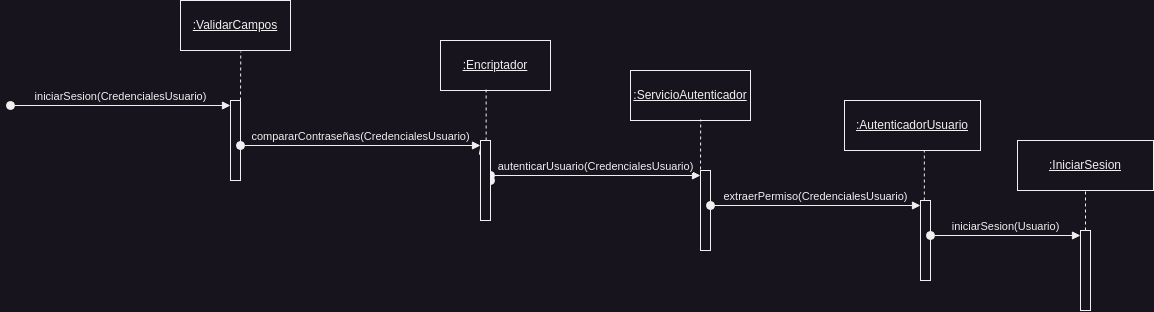

The diagram above was exported from draw.io. Its source (the exported page's mxGraphModel, read from the mxfile embedded in the PNG):
<mxGraphModel dx="1843" dy="547" grid="1" gridSize="10" guides="1" tooltips="1" connect="1" arrows="1" fold="1" page="1" pageScale="1" pageWidth="827" pageHeight="1169" math="0" shadow="0">
  <root>
    <mxCell id="0" />
    <mxCell id="1" parent="0" />
    <mxCell id="IBLEdeSOyoeLH06y73dM-1" value="&lt;u&gt;:ValidarCampos&lt;/u&gt;" style="html=1;whiteSpace=wrap;" vertex="1" parent="1">
      <mxGeometry x="990" y="10" width="110" height="50" as="geometry" />
    </mxCell>
    <mxCell id="IBLEdeSOyoeLH06y73dM-2" value="" style="html=1;points=[[0,0,0,0,5],[0,1,0,0,-5],[1,0,0,0,5],[1,1,0,0,-5]];perimeter=orthogonalPerimeter;outlineConnect=0;targetShapes=umlLifeline;portConstraint=eastwest;newEdgeStyle={&quot;curved&quot;:0,&quot;rounded&quot;:0};" vertex="1" parent="1">
      <mxGeometry x="1040" y="110" width="10" height="80" as="geometry" />
    </mxCell>
    <mxCell id="IBLEdeSOyoeLH06y73dM-3" value="iniciarSesion(CredencialesUsuario)" style="html=1;verticalAlign=bottom;startArrow=oval;endArrow=block;startSize=8;curved=0;rounded=0;entryX=0;entryY=0;entryDx=0;entryDy=5;" edge="1" parent="1" target="IBLEdeSOyoeLH06y73dM-2">
      <mxGeometry relative="1" as="geometry">
        <mxPoint x="820" y="115" as="sourcePoint" />
      </mxGeometry>
    </mxCell>
    <mxCell id="IBLEdeSOyoeLH06y73dM-5" value="compararContraseñas(CredencialesUsuario)" style="html=1;verticalAlign=bottom;startArrow=oval;endArrow=block;startSize=8;curved=0;rounded=0;entryX=0;entryY=0;entryDx=0;entryDy=5;" edge="1" parent="1" target="IBLEdeSOyoeLH06y73dM-4">
      <mxGeometry relative="1" as="geometry">
        <mxPoint x="1050" y="155" as="sourcePoint" />
      </mxGeometry>
    </mxCell>
    <mxCell id="IBLEdeSOyoeLH06y73dM-6" value="&lt;u&gt;:Encriptador&lt;/u&gt;" style="html=1;whiteSpace=wrap;" vertex="1" parent="1">
      <mxGeometry x="1250" y="50" width="110" height="50" as="geometry" />
    </mxCell>
    <mxCell id="IBLEdeSOyoeLH06y73dM-7" value="" style="html=1;points=[[0,0,0,0,5],[0,1,0,0,-5],[1,0,0,0,5],[1,1,0,0,-5]];perimeter=orthogonalPerimeter;outlineConnect=0;targetShapes=umlLifeline;portConstraint=eastwest;newEdgeStyle={&quot;curved&quot;:0,&quot;rounded&quot;:0};" vertex="1" parent="1">
      <mxGeometry x="1510" y="180" width="10" height="80" as="geometry" />
    </mxCell>
    <mxCell id="IBLEdeSOyoeLH06y73dM-8" value="autenticarUsuario(CredencialesUsuario)" style="html=1;verticalAlign=bottom;startArrow=oval;endArrow=block;startSize=8;curved=0;rounded=0;entryX=0;entryY=0;entryDx=0;entryDy=5;" edge="1" parent="1" target="IBLEdeSOyoeLH06y73dM-7" source="IBLEdeSOyoeLH06y73dM-4">
      <mxGeometry relative="1" as="geometry">
        <mxPoint x="1300" y="190" as="sourcePoint" />
        <mxPoint as="offset" />
      </mxGeometry>
    </mxCell>
    <mxCell id="IBLEdeSOyoeLH06y73dM-9" value="&lt;u&gt;:ServicioAutenticador&lt;/u&gt;" style="html=1;whiteSpace=wrap;" vertex="1" parent="1">
      <mxGeometry x="1440" y="80" width="120" height="50" as="geometry" />
    </mxCell>
    <mxCell id="IBLEdeSOyoeLH06y73dM-10" value="" style="html=1;points=[[0,0,0,0,5],[0,1,0,0,-5],[1,0,0,0,5],[1,1,0,0,-5]];perimeter=orthogonalPerimeter;outlineConnect=0;targetShapes=umlLifeline;portConstraint=eastwest;newEdgeStyle={&quot;curved&quot;:0,&quot;rounded&quot;:0};" vertex="1" parent="1">
      <mxGeometry x="1730" y="210" width="10" height="80" as="geometry" />
    </mxCell>
    <mxCell id="IBLEdeSOyoeLH06y73dM-11" value="extraerPermiso(CredencialesUsuario)" style="html=1;verticalAlign=bottom;startArrow=oval;endArrow=block;startSize=8;curved=0;rounded=0;entryX=0;entryY=0;entryDx=0;entryDy=5;" edge="1" parent="1" target="IBLEdeSOyoeLH06y73dM-10" source="IBLEdeSOyoeLH06y73dM-7">
      <mxGeometry relative="1" as="geometry">
        <mxPoint x="1490" y="220" as="sourcePoint" />
      </mxGeometry>
    </mxCell>
    <mxCell id="IBLEdeSOyoeLH06y73dM-12" value="&lt;u&gt;:AutenticadorUsuario&lt;/u&gt;" style="html=1;whiteSpace=wrap;" vertex="1" parent="1">
      <mxGeometry x="1654" y="110" width="136" height="50" as="geometry" />
    </mxCell>
    <mxCell id="IBLEdeSOyoeLH06y73dM-13" value="" style="endArrow=none;dashed=1;html=1;rounded=0;entryX=0.548;entryY=1.02;entryDx=0;entryDy=0;entryPerimeter=0;" edge="1" parent="1" source="IBLEdeSOyoeLH06y73dM-2" target="IBLEdeSOyoeLH06y73dM-1">
      <mxGeometry width="50" height="50" relative="1" as="geometry">
        <mxPoint x="1200" y="190" as="sourcePoint" />
        <mxPoint x="1250" y="140" as="targetPoint" />
      </mxGeometry>
    </mxCell>
    <mxCell id="IBLEdeSOyoeLH06y73dM-14" value="" style="endArrow=none;dashed=1;html=1;rounded=0;entryX=0.415;entryY=0.98;entryDx=0;entryDy=0;entryPerimeter=0;" edge="1" parent="1" source="IBLEdeSOyoeLH06y73dM-4" target="IBLEdeSOyoeLH06y73dM-6">
      <mxGeometry width="50" height="50" relative="1" as="geometry">
        <mxPoint x="1050" y="120" as="sourcePoint" />
        <mxPoint x="1050" y="31" as="targetPoint" />
      </mxGeometry>
    </mxCell>
    <mxCell id="IBLEdeSOyoeLH06y73dM-15" value="" style="endArrow=none;dashed=1;html=1;rounded=0;entryX=0.585;entryY=0.98;entryDx=0;entryDy=0;entryPerimeter=0;exitX=0;exitY=0;exitDx=0;exitDy=5;exitPerimeter=0;" edge="1" parent="1" target="IBLEdeSOyoeLH06y73dM-9" source="IBLEdeSOyoeLH06y73dM-7">
      <mxGeometry width="50" height="50" relative="1" as="geometry">
        <mxPoint x="1490" y="180" as="sourcePoint" />
        <mxPoint x="1484.67" y="105" as="targetPoint" />
      </mxGeometry>
    </mxCell>
    <mxCell id="IBLEdeSOyoeLH06y73dM-16" value="" style="endArrow=none;dashed=1;html=1;rounded=0;entryX=0.587;entryY=1.011;entryDx=0;entryDy=0;entryPerimeter=0;" edge="1" parent="1" source="IBLEdeSOyoeLH06y73dM-10" target="IBLEdeSOyoeLH06y73dM-12">
      <mxGeometry width="50" height="50" relative="1" as="geometry">
        <mxPoint x="1140" y="125" as="sourcePoint" />
        <mxPoint x="1140" y="36" as="targetPoint" />
      </mxGeometry>
    </mxCell>
    <mxCell id="IBLEdeSOyoeLH06y73dM-18" value="" style="html=1;verticalAlign=bottom;startArrow=oval;endArrow=block;startSize=8;curved=0;rounded=0;entryX=0;entryY=0;entryDx=0;entryDy=5;" edge="1" parent="1" target="IBLEdeSOyoeLH06y73dM-4">
      <mxGeometry relative="1" as="geometry">
        <mxPoint x="1300" y="190" as="sourcePoint" />
        <mxPoint as="offset" />
        <mxPoint x="1480" y="190" as="targetPoint" />
      </mxGeometry>
    </mxCell>
    <mxCell id="IBLEdeSOyoeLH06y73dM-4" value="" style="html=1;points=[[0,0,0,0,5],[0,1,0,0,-5],[1,0,0,0,5],[1,1,0,0,-5]];perimeter=orthogonalPerimeter;outlineConnect=0;targetShapes=umlLifeline;portConstraint=eastwest;newEdgeStyle={&quot;curved&quot;:0,&quot;rounded&quot;:0};" vertex="1" parent="1">
      <mxGeometry x="1290" y="150" width="10" height="80" as="geometry" />
    </mxCell>
    <mxCell id="IBLEdeSOyoeLH06y73dM-19" value="" style="html=1;points=[[0,0,0,0,5],[0,1,0,0,-5],[1,0,0,0,5],[1,1,0,0,-5]];perimeter=orthogonalPerimeter;outlineConnect=0;targetShapes=umlLifeline;portConstraint=eastwest;newEdgeStyle={&quot;curved&quot;:0,&quot;rounded&quot;:0};" vertex="1" parent="1">
      <mxGeometry x="1890" y="240" width="10" height="80" as="geometry" />
    </mxCell>
    <mxCell id="IBLEdeSOyoeLH06y73dM-20" value="iniciarSesion(Usuario)" style="html=1;verticalAlign=bottom;startArrow=oval;endArrow=block;startSize=8;curved=0;rounded=0;entryX=0;entryY=0;entryDx=0;entryDy=5;" edge="1" target="IBLEdeSOyoeLH06y73dM-19" parent="1">
      <mxGeometry relative="1" as="geometry">
        <mxPoint x="1740" y="245" as="sourcePoint" />
      </mxGeometry>
    </mxCell>
    <mxCell id="IBLEdeSOyoeLH06y73dM-21" value="&lt;u&gt;:IniciarSesion&lt;/u&gt;" style="html=1;whiteSpace=wrap;" vertex="1" parent="1">
      <mxGeometry x="1827" y="150" width="136" height="50" as="geometry" />
    </mxCell>
    <mxCell id="IBLEdeSOyoeLH06y73dM-22" value="" style="endArrow=none;dashed=1;html=1;rounded=0;entryX=0.5;entryY=1;entryDx=0;entryDy=0;" edge="1" parent="1" source="IBLEdeSOyoeLH06y73dM-19" target="IBLEdeSOyoeLH06y73dM-21">
      <mxGeometry width="50" height="50" relative="1" as="geometry">
        <mxPoint x="1744" y="220" as="sourcePoint" />
        <mxPoint x="1744" y="171" as="targetPoint" />
      </mxGeometry>
    </mxCell>
  </root>
</mxGraphModel>